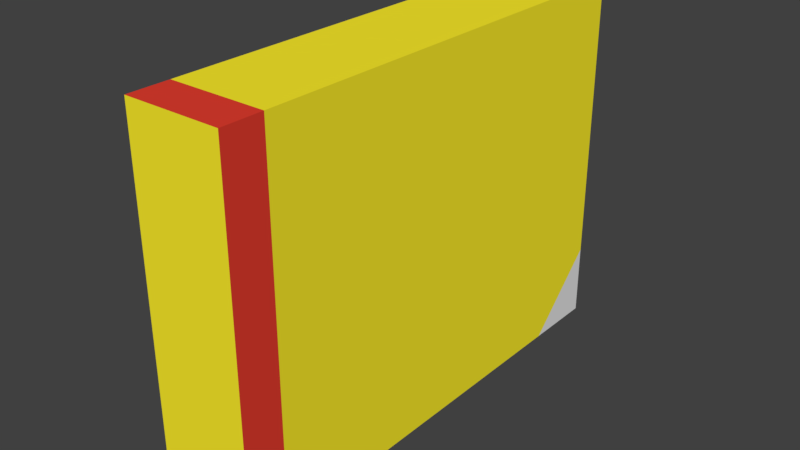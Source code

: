 # Source: CerealBox.blend  (saved by Blender 2.79.0; exported with 4.5.12 LTS)
import bpy
from mathutils import Matrix  # noqa: F401  (used for matrix-valued properties, if any)

bpy.ops.wm.read_factory_settings(use_empty=True)
scene = bpy.context.scene
scene.name = 'Scene'

# ---- collections
col_collection_1 = bpy.data.collections.new('Collection 1'); scene.collection.children.link(col_collection_1)

# ---- materials (node trees are filled in below, after node groups)
mat_cereal_box = bpy.data.materials.new('Cereal-Box')
mat_cereal_box.alpha_threshold = 0.0
mat_cereal_box.use_transparent_shadow = False
mat_cereal_box.diffuse_color = (1.0, 0.8661, 0.0259, 1.0)
mat_cereal_box.roughness = 0.5
mat_cereal_box_band = bpy.data.materials.new('Cereal-Box_Band')
mat_cereal_box_band.alpha_threshold = 0.0
mat_cereal_box_band.use_transparent_shadow = False
mat_cereal_box_band.diffuse_color = (0.05439, 0.6273, 0.8, 1.0)
mat_cereal_box_band.roughness = 0.5
mat_cereal_box_info = bpy.data.materials.new('Cereal-Box_Info')
mat_cereal_box_info.alpha_threshold = 0.0
mat_cereal_box_info.use_transparent_shadow = False
mat_cereal_box_info.roughness = 0.5
mat_cereal_box_band_2 = bpy.data.materials.new('Cereal-Box_Band-2')
mat_cereal_box_band_2.alpha_threshold = 0.0
mat_cereal_box_band_2.use_transparent_shadow = False
mat_cereal_box_band_2.diffuse_color = (0.8, 0.0503, 0.03031, 1.0)
mat_cereal_box_band_2.roughness = 0.5

# ---- material node trees

# ---- world
world_world = bpy.data.worlds.new('World'); scene.world = world_world
world_world.color = (0.05088, 0.05088, 0.05088)
world_world.use_sun_shadow = False
world_world.sun_shadow_jitter_overblur = 0.0
world_world.cycles.sampling_method = 'MANUAL'

# ---- meshes
me_cube = bpy.data.meshes.new('Cube')
me_cube.from_pydata([(-0.1393, -1.004, -0.6632), (-0.1393, 0.4364, -0.6632), (0.1847, -1.004, -0.6632), (0.1847, 0.4364, -0.6632), (-0.1773, 0.9164, -0.6632), (-0.1773, -1.084, -0.6632), (0.2227, -1.084, -0.6632), (0.2227, 0.9164, -0.6632), (-0.1393, -1.004, 0.8368), (-0.1393, 0.4364, 0.8368), (0.1847, -1.004, 0.8368), (0.1847, 0.4364, 0.8368), (-0.1773, 0.9164, 0.8368), (-0.1773, -1.084, 0.8368), (0.2227, -1.084, 0.8368), (0.2227, 0.9164, 0.8368), (-0.07733, 0.9164, 0.8368), (-0.1773, 0.6164, -0.6632), (0.2227, 0.6164, -0.6632), (0.2227, -0.9136, -0.6632), (-0.1773, -0.9136, 0.8368), (-0.1773, 0.6164, 0.8368), (0.2227, 0.6164, 0.8368), (-0.07733, 0.9164, -0.6632), (-0.1773, -0.9136, -0.6632), (0.2227, -0.9136, 0.8368), (-0.1393, -0.9136, -0.6632), (0.1847, -0.9136, -0.6632), (0.1847, -0.9136, 0.8368), (-0.1393, -0.9136, 0.8368), (-0.1581, 0.674, -0.6632), (-0.1581, 0.674, 0.8368), (-0.1773, 0.9164, -0.3632), (0.2227, 0.9164, -0.3632), (-0.1773, 0.6164, -0.3632), (-0.07733, 0.9164, -0.3632), (0.1989, 0.6164, -0.6632), (-0.1536, 0.6164, -0.6632)], [], [(22, 18, 33, 15), (0, 2, 6, 5), (23, 30, 4), (20, 21, 34, 17, 24), (26, 0, 5, 24), (29, 28, 11, 9), (13, 5, 6, 14), (14, 6, 19, 25), (18, 36, 7), (8, 13, 14, 10), (31, 16, 12), (29, 20, 13, 8), (26, 1, 3, 27), (32, 34, 21, 12), (35, 23, 4, 32), (33, 7, 23, 35), (25, 19, 18, 22), (5, 13, 20, 24), (28, 25, 22, 15, 11), (0, 26, 27, 2), (30, 17, 4), (2, 27, 19, 6), (8, 10, 28, 29), (10, 14, 25, 28), (31, 12, 21), (36, 37, 30, 23, 7), (37, 17, 30), (9, 31, 21, 20, 29), (11, 15, 16, 31, 9), (15, 33, 35, 16), (16, 35, 32, 12), (17, 34, 32), (4, 17, 32), (18, 7, 33), (3, 1, 37, 36), (27, 3, 36, 18, 19), (1, 26, 24, 17, 37)])
me_cube.polygons.foreach_set('material_index', [0, 3, 2, 0, 3, 0, 0, 3, 2, 3, 1, 3, 2, 1, 2, 2, 0, 3, 0, 2, 2, 3, 3, 3, 1, 2, 2, 0, 0, 0, 1, 1, 2, 2, 0, 0, 0])
me_cube.materials.append(mat_cereal_box)
me_cube.materials.append(mat_cereal_box_band)
me_cube.materials.append(mat_cereal_box_info)
me_cube.materials.append(mat_cereal_box_band_2)
me_cube.use_remesh_preserve_volume = False
me_cube.use_remesh_preserve_attributes = False
me_cube.use_mirror_vertex_groups = False
me_cube.update()

# ---- objects
ob_cereal_box = bpy.data.objects.new('Cereal-Box', me_cube)

# ---- transforms, parenting, visibility, modifiers, constraints
ob_cereal_box.location = (0.0, 0.0, 0.0)
ob_cereal_box.lineart.crease_threshold = 0.0

# ---- collection membership
col_collection_1.objects.link(ob_cereal_box)

# ---- scene / render settings (as saved in the file)
scene.frame_start = 1; scene.frame_end = 250; scene.frame_set(1)
scene.render.engine = 'BLENDER_EEVEE_NEXT'
scene.render.resolution_percentage = 50
scene.render.dither_intensity = 0.0
scene.cycles.use_denoising = False
scene.cycles.samples = 128
scene.cycles.sampling_pattern = 'TABULATED_SOBOL'
scene.cycles.use_adaptive_sampling = False
scene.cycles.use_light_tree = False
scene.cycles.blur_glossy = 0.0
scene.cycles.sample_clamp_indirect = 0.0
scene.view_settings.view_transform = 'Standard'
bpy.context.view_layer.update()

# ---- added for rendering (the .blend has no active camera and no usable light): camera, sun
cam_auto = bpy.data.cameras.new('AutoCamera')
cam_auto.lens = 50.0
cam_auto.sensor_width = 36.0
cam_auto.clip_end = 1000.0
ob_auto_camera = bpy.data.objects.new('AutoCamera', cam_auto)
scene.collection.objects.link(ob_auto_camera)
ob_auto_camera.location = (2.36516, -2.89453, 1.96083)
ob_auto_camera.rotation_euler = (1.09748, -7.21219e-08, 0.694738)
scene.camera = ob_auto_camera
light_auto_sun = bpy.data.lights.new('AutoSun', 'SUN')
light_auto_sun.energy = 3.0
light_auto_sun.angle = 0.0523599
ob_auto_sun = bpy.data.objects.new('AutoSun', light_auto_sun)
scene.collection.objects.link(ob_auto_sun)
ob_auto_sun.rotation_euler = (0.872665, 0.174533, 0.523599)
bpy.context.view_layer.update()
